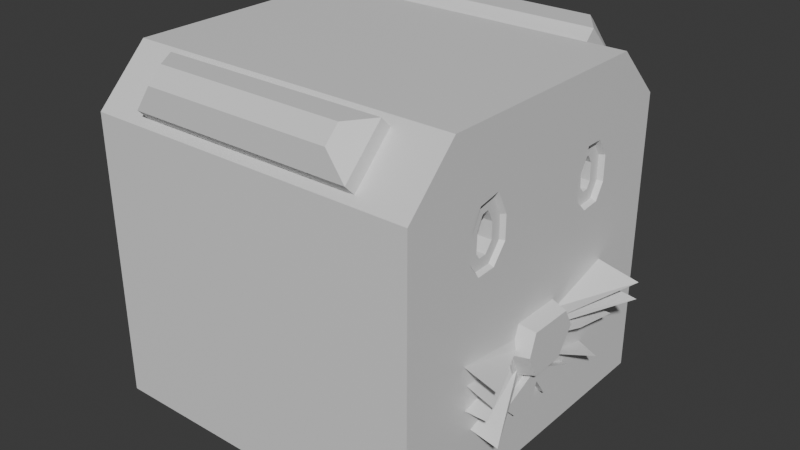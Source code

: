 # Source: Cat_NOT_FOR_MODELS_.blend  (saved by Blender 4.1.24; exported with 4.5.12 LTS)
import bpy
from mathutils import Matrix  # noqa: F401  (used for matrix-valued properties, if any)

bpy.ops.wm.read_factory_settings(use_empty=True)
scene = bpy.context.scene
scene.name = 'Scene'

# ---- collections
col_collection = bpy.data.collections.new('Collection'); scene.collection.children.link(col_collection)

# ---- materials (node trees are filled in below, after node groups)
mat_material = bpy.data.materials.new('Material')
mat_material.alpha_threshold = 0.0
mat_material.use_transparent_shadow = False
mat_material.roughness = 0.5
mat_material.line_color = (0.0, 0.0, 0.0, 1.0)

# ---- material node trees
mat_material.use_nodes = True; mat_material.node_tree.nodes.clear()
_N = mat_material.node_tree.nodes; _L = mat_material.node_tree.links
n0 = _N.new('ShaderNodeOutputMaterial'); n0.name = 'Material Output'; n0.location = (300, 300)
n1 = _N.new('ShaderNodeBsdfPrincipled'); n1.name = 'Principled BSDF'; n1.location = (10, 300)
n1.inputs[3].default_value = 1.45
_L.new(n1.outputs[0], n0.inputs[0])
n0.is_active_output = True

# ---- world
world_world = bpy.data.worlds.new('World'); scene.world = world_world
world_world.use_nodes = True; world_world.node_tree.nodes.clear()
_N = world_world.node_tree.nodes; _L = world_world.node_tree.links
n0 = _N.new('ShaderNodeOutputWorld'); n0.name = 'World Output'; n0.location = (300, 300)
n1 = _N.new('ShaderNodeBackground'); n1.name = 'Background'; n1.location = (10, 300)
n1.inputs[0].default_value = (0.05088, 0.05088, 0.05088, 1.0)
_L.new(n1.outputs[0], n0.inputs[0])
n0.is_active_output = True
world_world.color = (0.05088, 0.05088, 0.05088)
world_world.use_sun_shadow = False
world_world.sun_shadow_jitter_overblur = 0.0

# ---- meshes
me_cube = bpy.data.meshes.new('Cube')
me_cube.from_pydata([(1.0, 1.0, -1.0), (1.0, -1.0, -1.0), (-1.0, 1.0, -1.0), (-1.0, -1.0, -1.0), (0.7416, 0.9647, 0.7351), (0.7416, 0.7351, 0.9647), (-0.7633, 0.7351, 0.9647), (-0.7633, 0.9647, 0.7351), (0.6831, -0.7282, 0.9627), (0.6831, -0.9627, 0.7282), (-0.6647, -0.9627, 0.7282), (-0.6647, -0.7282, 0.9627), (-1.0, 1.0, 0.6998), (-1.0, 0.6998, 1.0), (1.0, 0.6998, 1.0), (1.0, 1.0, 0.6998), (0.7416, 1.04, 0.8106), (0.6038, 1.04, 1.005), (0.7416, 0.8106, 1.04), (0.6038, 1.005, 1.04), (-0.7633, 0.8106, 1.04), (-0.6255, 1.005, 1.04), (-0.6255, 1.04, 1.005), (-0.7633, 1.04, 0.8106), (1.0, -1.0, 0.6908), (1.0, -0.6908, 1.0), (-1.0, -0.6908, 1.0), (-1.0, -1.0, 0.6908), (0.6831, -0.7873, 1.022), (0.5775, -0.9367, 1.022), (0.5775, -1.022, 0.9367), (0.6831, -1.022, 0.7873), (-0.6647, -1.022, 0.7873), (-0.5591, -1.022, 0.9367), (-0.6647, -0.7873, 1.022), (-0.5591, -0.9367, 1.022), (0.9679, 0.4519, 0.508), (0.9679, 0.4665, 0.508), (0.9679, 0.4982, 0.4605), (0.9679, 0.4982, 0.3586), (0.9679, 0.4757, 0.3198), (0.9679, 0.4412, 0.3168), (0.9679, 0.4099, 0.3481), (0.9679, 0.4041, 0.4264), (0.976, -0.4007, 0.5339), (0.976, -0.4459, 0.531), (0.976, -0.3674, 0.4672), (0.976, -0.3674, 0.3733), (0.976, -0.4132, 0.3167), (0.976, -0.459, 0.3148), (0.976, -0.4833, 0.3465), (0.976, -0.4797, 0.4616), (0.976, -0.4033, 0.539), (1.0, 0.406, 0.5881), (1.0, 0.5094, 0.5881), (1.0, 0.5783, 0.4848), (1.0, 0.5783, 0.3371), (1.0, 0.5241, 0.2436), (1.0, 0.4109, 0.2338), (1.0, 0.3322, 0.3125), (1.0, 0.3224, 0.4454), (1.0, -0.3341, 0.5672), (1.0, -0.2928, 0.4848), (1.0, -0.2928, 0.347), (1.0, -0.3765, 0.2436), (1.0, -0.4946, 0.2387), (1.0, -0.5586, 0.3224), (1.0, -0.5537, 0.4798), (1.0, -0.4965, 0.5974), (1.0, -0.3617, 0.6226), (1.093, -0.1214, -0.2007), (1.093, 0.1485, -0.2007), (1.093, 0.2078, -0.3105), (1.093, 0.1028, -0.4616), (1.093, -0.09638, -0.4654), (1.093, -0.1645, -0.3298), (1.0, -0.1401, -0.1748), (1.0, 0.164, -0.1748), (1.0, 0.2382, -0.3122), (1.0, 0.1166, -0.4873), (1.0, -0.1122, -0.4917), (1.0, -0.1925, -0.3319), (1.0, 0.1993, -0.2402), (1.0, 0.6072, -0.1293), (1.0, 0.612, -0.2546), (1.0, 0.3294, -0.3946), (1.0, 0.1862, -0.387), (1.0, 0.5772, -0.4077), (1.0, 0.1461, -0.4447), (1.0, 0.4715, -0.5798), (1.01, 0.217, -0.3053), (1.237, 0.6249, -0.1944), (1.006, 0.2439, -0.3495), (1.24, 0.6178, -0.2918), (1.081, 0.3294, -0.3946), (1.015, 0.1862, -0.387), (1.119, 0.5772, -0.4077), (1.008, 0.1297, -0.4843), (1.121, 0.455, -0.6193), (1.0, -0.166, -0.2525), (1.0, -0.584, -0.1985), (1.0, -0.559, -0.3173), (1.0, -0.2624, -0.3897), (1.0, -0.174, -0.3686), (1.0, -0.5629, -0.4612), (1.0, -0.1318, -0.4528), (1.0, -0.5141, -0.5979), (1.018, -0.1727, -0.3046), (1.193, -0.5908, -0.2506), (1.011, -0.1947, -0.3858), (1.159, -0.5611, -0.3713), (1.059, -0.2624, -0.3897), (0.9649, -0.174, -0.3686), (1.127, -0.5629, -0.4612), (0.9967, -0.1119, -0.505), (1.148, -0.4943, -0.6502), (0.9679, 0.4117, 0.5782), (0.9679, 0.5041, 0.5782), (0.9679, 0.5683, 0.4818), (0.9679, 0.5683, 0.3398), (0.9679, 0.5181, 0.2531), (0.9679, 0.4147, 0.2441), (0.9679, 0.3418, 0.3169), (0.9679, 0.3325, 0.443), (0.7904, 0.4519, 0.508), (0.7904, 0.4665, 0.508), (0.7904, 0.4982, 0.4605), (0.7904, 0.4982, 0.3586), (0.7904, 0.4757, 0.3198), (0.7904, 0.4412, 0.3168), (0.7904, 0.4099, 0.3481), (0.7904, 0.4041, 0.4264), (0.976, -0.3481, 0.5602), (0.976, -0.3085, 0.4811), (0.976, -0.3085, 0.3525), (0.976, -0.3842, 0.259), (0.976, -0.4871, 0.2547), (0.976, -0.5427, 0.3275), (0.976, -0.5381, 0.476), (0.976, -0.4859, 0.5834), (0.976, -0.3705, 0.6049), (0.7047, -0.4007, 0.5339), (0.7047, -0.4459, 0.531), (0.7047, -0.3674, 0.4672), (0.7047, -0.3674, 0.3733), (0.7047, -0.4132, 0.3167), (0.7047, -0.459, 0.3148), (0.7047, -0.4833, 0.3465), (0.7047, -0.4797, 0.4616), (0.7047, -0.4033, 0.539), (1.0, -0.003851, -0.4896), (1.0, -0.2678, -0.6051), (1.0, -0.1899, -0.684), (1.0, -0.03723, -0.6833), (1.0, 0.004399, -0.5784), (1.0, 0.08058, -0.689), (1.0, 0.2382, -0.6842), (1.0, 0.3063, -0.6295), (1.036, -0.003851, -0.4896), (1.036, -0.2678, -0.6051), (1.036, -0.1899, -0.684), (1.036, -0.03723, -0.6833), (1.036, 0.004399, -0.5784), (1.036, 0.08058, -0.689), (1.036, 0.2382, -0.6842), (1.036, 0.3063, -0.6295)], [(82, 76), (88, 80)], [(14, 13, 26, 25), (2, 0, 1, 3), (3, 27, 26, 13, 12, 2), (1, 24, 27, 3), (6, 5, 18, 20), (2, 12, 15, 0), (10, 9, 31, 32), (0, 84, 87, 85), (6, 7, 12, 13), (5, 6, 13, 14), (4, 5, 14, 15), (7, 4, 15, 12), (4, 7, 23, 16), (5, 4, 16, 18), (7, 6, 20, 23), (23, 20, 21, 22), (20, 18, 19, 21), (18, 16, 17, 19), (16, 23, 22, 17), (21, 19, 17, 22), (8, 9, 24, 25), (11, 8, 25, 26), (10, 11, 26, 27), (9, 10, 27, 24), (8, 11, 34, 28), (29, 35, 33, 30), (11, 10, 32, 34), (31, 28, 29, 30), (28, 34, 35, 29), (34, 32, 33, 35), (32, 31, 30, 33), (9, 8, 28, 31), (24, 68, 69, 61, 60, 53, 54, 55, 15, 14, 25), (43, 42, 130, 131), (48, 47, 144, 145), (116, 117, 54, 53), (117, 118, 55, 54), (118, 119, 56, 55), (119, 120, 57, 56), (120, 121, 58, 57), (121, 122, 59, 58), (122, 123, 60, 59), (123, 116, 53, 60), (132, 133, 62, 61), (133, 134, 63, 62), (134, 135, 64, 63), (135, 136, 65, 64), (136, 137, 66, 65), (137, 138, 67, 66), (138, 139, 68, 67), (139, 140, 69, 68), (140, 132, 61, 69), (72, 71, 70, 75, 74, 73), (79, 150, 157, 89, 88), (70, 71, 77, 76), (71, 72, 78, 82, 77), (72, 73, 79, 88, 86, 78), (73, 74, 80, 150, 79), (74, 75, 81, 103, 105, 80), (75, 70, 76, 99, 81), (83, 15, 55, 56, 57, 58, 59, 60, 61, 62, 63, 64, 65, 66, 67, 68, 24, 1, 100, 99, 76, 77, 82), (78, 84, 0, 15, 83, 82), (85, 87, 84, 78), (86, 85, 78), (89, 0, 85, 86, 88), (82, 83, 91, 90), (78, 84, 93, 92), (86, 85, 94, 95), (87, 85, 94, 96), (89, 88, 97, 98), (100, 99, 107, 108), (99, 100, 101, 81), (81, 101, 100, 104, 102), (102, 104, 100, 1, 106), (102, 103, 81), (106, 105, 103, 102), (101, 81, 109, 110), (102, 103, 112, 111), (104, 102, 111, 113), (105, 106, 115, 114), (36, 37, 117, 116), (37, 38, 118, 117), (38, 39, 119, 118), (39, 40, 120, 119), (40, 41, 121, 120), (41, 42, 122, 121), (42, 43, 123, 122), (43, 36, 116, 123), (125, 124, 131, 130, 129, 128, 127, 126), (41, 40, 128, 129), (39, 38, 126, 127), (37, 36, 124, 125), (36, 43, 131, 124), (42, 41, 129, 130), (40, 39, 127, 128), (38, 37, 125, 126), (44, 46, 133, 132), (46, 47, 134, 133), (47, 48, 135, 134), (48, 49, 136, 135), (49, 50, 137, 136), (50, 51, 138, 137), (51, 45, 139, 138), (45, 52, 140, 139), (52, 44, 132, 140), (141, 149, 142, 148, 147, 146, 145, 144, 143), (45, 51, 148, 142), (49, 48, 145, 146), (46, 44, 141, 143), (52, 45, 142, 149), (50, 49, 146, 147), (47, 46, 143, 144), (44, 52, 149, 141), (51, 50, 147, 148), (159, 160, 161, 162, 163, 164, 165, 158), (89, 157, 156, 155, 154, 153, 152, 151, 106, 1, 0), (106, 151, 150, 80, 105), (155, 156, 164, 163), (153, 154, 162, 161), (151, 152, 160, 159), (156, 157, 165, 164), (154, 155, 163, 162), (152, 153, 161, 160), (150, 151, 159, 158), (157, 150, 158, 165)])
_uv = me_cube.uv_layers.new(name='UVMap')
_uv.uv.foreach_set('vector', [0.625, 0.5375, 0.875, 0.5375, 0.875, 0.7114, 0.625, 0.7114, 0.125, 0.5, 0.375, 0.5, 0.375, 0.75, 0.125, 0.75, 0.375, 0.0, 0.5864, 0.0, 0.625, 0.03864, 0.625, 0.2125, 0.5875, 0.25, 0.375, 0.25, 0.375, 0.75, 0.5864, 0.75, 0.5864, 1.0, 0.375, 1.0, 0.6206, 0.2562, 0.6206, 0.4938, 0.6206, 0.4938, 0.6206, 0.2562, 0.375, 0.25, 0.5875, 0.25, 0.5875, 0.5, 0.375, 0.5, 0.591, 0.9934, 0.591, 0.7566, 0.591, 0.7566, 0.591, 0.9934, 0.375, 0.5, 0.4682, 0.5485, 0.449, 0.5528, 0.4507, 0.5838, 0.6206, 0.2562, 0.5919, 0.2562, 0.5875, 0.25, 0.625, 0.25, 0.6206, 0.4938, 0.6206, 0.2562, 0.625, 0.25, 0.625, 0.5, 0.5919, 0.4938, 0.6206, 0.4938, 0.625, 0.5, 0.5875, 0.5, 0.5919, 0.2562, 0.5919, 0.4938, 0.5875, 0.5, 0.5875, 0.25, 0.5919, 0.4938, 0.5919, 0.2562, 0.5919, 0.2562, 0.5919, 0.4938, 0.6206, 0.4938, 0.5919, 0.4938, 0.5919, 0.4938, 0.6206, 0.4938, 0.5919, 0.2562, 0.6206, 0.2562, 0.6206, 0.2562, 0.5919, 0.2562, 0.5919, 0.2562, 0.6206, 0.2562, 0.6084, 0.278, 0.6041, 0.278, 0.6206, 0.2562, 0.6206, 0.4938, 0.6084, 0.472, 0.6084, 0.278, 0.6206, 0.4938, 0.5919, 0.4938, 0.6041, 0.472, 0.6084, 0.472, 0.5919, 0.4938, 0.5919, 0.2562, 0.6041, 0.278, 0.6041, 0.472, 0.6084, 0.278, 0.6084, 0.472, 0.6041, 0.472, 0.6041, 0.278, 0.6203, 0.7566, 0.591, 0.7566, 0.5864, 0.75, 0.625, 0.75, 0.6203, 0.9934, 0.6203, 0.7566, 0.625, 0.75, 0.625, 1.0, 0.591, 0.9934, 0.6203, 0.9934, 0.625, 1.0, 0.5864, 1.0, 0.591, 0.7566, 0.591, 0.9934, 0.5864, 1.0, 0.5864, 0.75, 0.6203, 0.7566, 0.6203, 0.9934, 0.6203, 0.9934, 0.6203, 0.7566, 0.611, 0.7752, 0.611, 0.9748, 0.6004, 0.9748, 0.6004, 0.7752, 0.6203, 0.9934, 0.591, 0.9934, 0.591, 0.9934, 0.6203, 0.9934, 0.591, 0.7566, 0.6203, 0.7566, 0.611, 0.7752, 0.6004, 0.7752, 0.6203, 0.7566, 0.6203, 0.9934, 0.611, 0.9748, 0.611, 0.7752, 0.6203, 0.9934, 0.591, 0.9934, 0.6004, 0.9748, 0.611, 0.9748, 0.591, 0.9934, 0.591, 0.7566, 0.6004, 0.7752, 0.6004, 0.9748, 0.591, 0.7566, 0.6203, 0.7566, 0.6203, 0.7566, 0.591, 0.7566, 0.5864, 0.75, 0.5747, 0.6871, 0.5778, 0.6702, 0.5709, 0.6668, 0.5557, 0.5847, 0.5735, 0.5742, 0.5735, 0.5613, 0.5606, 0.5527, 0.5875, 0.5, 0.625, 0.5375, 0.625, 0.7114, 0.5533, 0.5745, 0.5435, 0.5738, 0.5435, 0.5738, 0.5533, 0.5745, 0.5396, 0.6767, 0.5467, 0.6709, 0.5467, 0.6709, 0.5396, 0.6767, 0.5723, 0.5735, 0.5723, 0.562, 0.5735, 0.5613, 0.5735, 0.5742, 0.5723, 0.562, 0.5602, 0.554, 0.5606, 0.5527, 0.5735, 0.5613, 0.5602, 0.554, 0.5425, 0.554, 0.5421, 0.5527, 0.5606, 0.5527, 0.5425, 0.554, 0.5316, 0.5602, 0.5305, 0.5595, 0.5421, 0.5527, 0.5316, 0.5602, 0.5305, 0.5732, 0.5292, 0.5736, 0.5305, 0.5595, 0.5305, 0.5732, 0.5396, 0.5823, 0.5391, 0.5835, 0.5292, 0.5736, 0.5396, 0.5823, 0.5554, 0.5834, 0.5557, 0.5847, 0.5391, 0.5835, 0.5554, 0.5834, 0.5723, 0.5735, 0.5735, 0.5742, 0.5557, 0.5847, 0.57, 0.6685, 0.5601, 0.6636, 0.5606, 0.6616, 0.5709, 0.6668, 0.5601, 0.6636, 0.5441, 0.6636, 0.5434, 0.6616, 0.5606, 0.6616, 0.5441, 0.6636, 0.5324, 0.673, 0.5305, 0.6721, 0.5434, 0.6616, 0.5324, 0.673, 0.5318, 0.6859, 0.5298, 0.6868, 0.5305, 0.6721, 0.5318, 0.6859, 0.5409, 0.6928, 0.5403, 0.6948, 0.5298, 0.6868, 0.5409, 0.6928, 0.5595, 0.6923, 0.56, 0.6942, 0.5403, 0.6948, 0.5595, 0.6923, 0.5729, 0.6857, 0.5747, 0.6871, 0.56, 0.6942, 0.5729, 0.6857, 0.5756, 0.6713, 0.5778, 0.6702, 0.5747, 0.6871, 0.5756, 0.6713, 0.57, 0.6685, 0.5709, 0.6668, 0.5778, 0.6702, 0.4612, 0.599, 0.4749, 0.6064, 0.4749, 0.6402, 0.4588, 0.6456, 0.4418, 0.637, 0.4423, 0.6121, 0.4391, 0.6104, 0.4388, 0.6255, 0.4213, 0.5867, 0.4275, 0.5661, 0.4444, 0.6067, 0.4749, 0.6402, 0.4749, 0.6064, 0.4782, 0.6045, 0.4782, 0.6425, 0.4749, 0.6064, 0.4612, 0.599, 0.461, 0.5952, 0.47, 0.6001, 0.4782, 0.6045, 0.4612, 0.599, 0.4423, 0.6121, 0.4391, 0.6104, 0.4444, 0.6067, 0.4516, 0.6017, 0.461, 0.5952, 0.4423, 0.6121, 0.4418, 0.637, 0.4385, 0.639, 0.4388, 0.6255, 0.4391, 0.6104, 0.4418, 0.637, 0.4588, 0.6456, 0.4585, 0.6491, 0.4539, 0.6468, 0.4434, 0.6415, 0.4385, 0.639, 0.4588, 0.6456, 0.4749, 0.6402, 0.4782, 0.6425, 0.4684, 0.6458, 0.4585, 0.6491, 0.4838, 0.5491, 0.5875, 0.5, 0.5606, 0.5527, 0.5421, 0.5527, 0.5305, 0.5595, 0.5292, 0.5736, 0.5391, 0.5835, 0.5557, 0.5847, 0.5709, 0.6668, 0.5606, 0.6616, 0.5434, 0.6616, 0.5305, 0.6721, 0.5298, 0.6868, 0.5403, 0.6948, 0.56, 0.6942, 0.5747, 0.6871, 0.5864, 0.75, 0.375, 0.75, 0.4752, 0.698, 0.4684, 0.6458, 0.4782, 0.6425, 0.4782, 0.6045, 0.47, 0.6001, 0.461, 0.5952, 0.4682, 0.5485, 0.375, 0.5, 0.5875, 0.5, 0.4838, 0.5491, 0.47, 0.6001, 0.4507, 0.5838, 0.449, 0.5528, 0.4682, 0.5485, 0.461, 0.5952, 0.4516, 0.6017, 0.4507, 0.5838, 0.461, 0.5952, 0.4275, 0.5661, 0.375, 0.5, 0.4507, 0.5838, 0.4516, 0.6017, 0.4444, 0.6067, 0.47, 0.6001, 0.4838, 0.5491, 0.4838, 0.5491, 0.47, 0.6001, 0.461, 0.5952, 0.4682, 0.5485, 0.4682, 0.5485, 0.461, 0.5952, 0.4516, 0.6017, 0.4507, 0.5838, 0.4507, 0.5838, 0.4516, 0.6017, 0.449, 0.5528, 0.4507, 0.5838, 0.4507, 0.5838, 0.449, 0.5528, 0.4275, 0.5661, 0.4444, 0.6067, 0.4444, 0.6067, 0.4275, 0.5661, 0.4752, 0.698, 0.4684, 0.6458, 0.4684, 0.6458, 0.4752, 0.698, 0.4684, 0.6458, 0.4752, 0.698, 0.4603, 0.6949, 0.4585, 0.6491, 0.4585, 0.6491, 0.4603, 0.6949, 0.4752, 0.698, 0.4424, 0.6954, 0.4513, 0.6578, 0.4513, 0.6578, 0.4424, 0.6954, 0.4752, 0.698, 0.375, 0.75, 0.4253, 0.6893, 0.4513, 0.6578, 0.4539, 0.6468, 0.4585, 0.6491, 0.4253, 0.6893, 0.4434, 0.6415, 0.4539, 0.6468, 0.4513, 0.6578, 0.4603, 0.6949, 0.4585, 0.6491, 0.4585, 0.6491, 0.4603, 0.6949, 0.4513, 0.6578, 0.4539, 0.6468, 0.4539, 0.6468, 0.4513, 0.6578, 0.4424, 0.6954, 0.4513, 0.6578, 0.4513, 0.6578, 0.4424, 0.6954, 0.4434, 0.6415, 0.4253, 0.6893, 0.4253, 0.6893, 0.4434, 0.6415, 0.5635, 0.5685, 0.5635, 0.5667, 0.5723, 0.562, 0.5723, 0.5735, 0.5635, 0.5667, 0.5576, 0.5627, 0.5602, 0.554, 0.5723, 0.562, 0.5576, 0.5627, 0.5448, 0.5627, 0.5425, 0.554, 0.5602, 0.554, 0.5448, 0.5627, 0.54, 0.5655, 0.5316, 0.5602, 0.5425, 0.554, 0.54, 0.5655, 0.5396, 0.5699, 0.5305, 0.5732, 0.5316, 0.5602, 0.5396, 0.5699, 0.5435, 0.5738, 0.5396, 0.5823, 0.5305, 0.5732, 0.5435, 0.5738, 0.5533, 0.5745, 0.5554, 0.5834, 0.5396, 0.5823, 0.5533, 0.5745, 0.5635, 0.5685, 0.5723, 0.5735, 0.5554, 0.5834, 0.5635, 0.5667, 0.5635, 0.5685, 0.5533, 0.5745, 0.5435, 0.5738, 0.5396, 0.5699, 0.54, 0.5655, 0.5448, 0.5627, 0.5576, 0.5627, 0.5396, 0.5699, 0.54, 0.5655, 0.54, 0.5655, 0.5396, 0.5699, 0.5448, 0.5627, 0.5576, 0.5627, 0.5576, 0.5627, 0.5448, 0.5627, 0.5635, 0.5667, 0.5635, 0.5685, 0.5635, 0.5685, 0.5635, 0.5667, 0.5635, 0.5685, 0.5533, 0.5745, 0.5533, 0.5745, 0.5635, 0.5685, 0.5435, 0.5738, 0.5396, 0.5699, 0.5396, 0.5699, 0.5435, 0.5738, 0.54, 0.5655, 0.5448, 0.5627, 0.5448, 0.5627, 0.54, 0.5655, 0.5576, 0.5627, 0.5635, 0.5667, 0.5635, 0.5667, 0.5576, 0.5627, 0.5667, 0.6751, 0.5584, 0.6709, 0.5601, 0.6636, 0.57, 0.6685, 0.5584, 0.6709, 0.5467, 0.6709, 0.5441, 0.6636, 0.5601, 0.6636, 0.5467, 0.6709, 0.5396, 0.6767, 0.5324, 0.673, 0.5441, 0.6636, 0.5396, 0.6767, 0.5393, 0.6824, 0.5318, 0.6859, 0.5324, 0.673, 0.5393, 0.6824, 0.5433, 0.6854, 0.5409, 0.6928, 0.5318, 0.6859, 0.5433, 0.6854, 0.5577, 0.685, 0.5595, 0.6923, 0.5409, 0.6928, 0.5577, 0.685, 0.5664, 0.6807, 0.5729, 0.6857, 0.5595, 0.6923, 0.5664, 0.6807, 0.5674, 0.6754, 0.5756, 0.6713, 0.5729, 0.6857, 0.5674, 0.6754, 0.5667, 0.6751, 0.57, 0.6685, 0.5756, 0.6713, 0.5667, 0.6751, 0.5674, 0.6754, 0.5664, 0.6807, 0.5577, 0.685, 0.5433, 0.6854, 0.5393, 0.6824, 0.5396, 0.6767, 0.5467, 0.6709, 0.5584, 0.6709, 0.5664, 0.6807, 0.5577, 0.685, 0.5577, 0.685, 0.5664, 0.6807, 0.5393, 0.6824, 0.5396, 0.6767, 0.5396, 0.6767, 0.5393, 0.6824, 0.5584, 0.6709, 0.5667, 0.6751, 0.5667, 0.6751, 0.5584, 0.6709, 0.5674, 0.6754, 0.5664, 0.6807, 0.5664, 0.6807, 0.5674, 0.6754, 0.5433, 0.6854, 0.5393, 0.6824, 0.5393, 0.6824, 0.5433, 0.6854, 0.5467, 0.6709, 0.5584, 0.6709, 0.5584, 0.6709, 0.5467, 0.6709, 0.5667, 0.6751, 0.5674, 0.6754, 0.5674, 0.6754, 0.5667, 0.6751, 0.5577, 0.685, 0.5433, 0.6854, 0.5433, 0.6854, 0.5577, 0.685, 0.4244, 0.6585, 0.4145, 0.6487, 0.4146, 0.6297, 0.4277, 0.6245, 0.4139, 0.6149, 0.4145, 0.5952, 0.4213, 0.5867, 0.4388, 0.6255, 0.4275, 0.5661, 0.4213, 0.5867, 0.4145, 0.5952, 0.4139, 0.6149, 0.4277, 0.6245, 0.4146, 0.6297, 0.4145, 0.6487, 0.4244, 0.6585, 0.4253, 0.6893, 0.375, 0.75, 0.375, 0.5, 0.4253, 0.6893, 0.4244, 0.6585, 0.4388, 0.6255, 0.4385, 0.639, 0.4434, 0.6415, 0.4139, 0.6149, 0.4145, 0.5952, 0.4145, 0.5952, 0.4139, 0.6149, 0.4146, 0.6297, 0.4277, 0.6245, 0.4277, 0.6245, 0.4146, 0.6297, 0.4244, 0.6585, 0.4145, 0.6487, 0.4145, 0.6487, 0.4244, 0.6585, 0.4145, 0.5952, 0.4213, 0.5867, 0.4213, 0.5867, 0.4145, 0.5952, 0.4277, 0.6245, 0.4139, 0.6149, 0.4139, 0.6149, 0.4277, 0.6245, 0.4145, 0.6487, 0.4146, 0.6297, 0.4146, 0.6297, 0.4145, 0.6487, 0.4388, 0.6255, 0.4244, 0.6585, 0.4244, 0.6585, 0.4388, 0.6255, 0.4213, 0.5867, 0.4388, 0.6255, 0.4388, 0.6255, 0.4213, 0.5867])
me_cube.materials.append(mat_material)
me_cube.use_mirror_vertex_groups = False
me_cube.update()

# ---- objects
ob_cube = bpy.data.objects.new('Cube', me_cube)

# ---- transforms, parenting, visibility, modifiers, constraints
ob_cube.location = (0.0, 0.0, 0.0)
ob_cube.lock_rotations_4d = False
ob_cube.empty_display_type = 'ARROWS'
ob_cube.lineart.crease_threshold = 0.0

# ---- collection membership
col_collection.objects.link(ob_cube)

# ---- scene / render settings (as saved in the file)
scene.frame_start = 1; scene.frame_end = 250; scene.frame_set(1)
scene.render.engine = 'BLENDER_EEVEE_NEXT'
scene.cycles.sampling_pattern = 'TABULATED_SOBOL'
scene.eevee.ray_tracing_options.trace_max_roughness = 0.0
bpy.context.view_layer.update()

# ---- added for rendering (the .blend has no active camera and no usable light): camera, sun
cam_auto = bpy.data.cameras.new('AutoCamera')
cam_auto.lens = 50.0
cam_auto.sensor_width = 36.0
cam_auto.clip_end = 1000.0
ob_auto_camera = bpy.data.objects.new('AutoCamera', cam_auto)
scene.collection.objects.link(ob_auto_camera)
ob_auto_camera.location = (3.51134, -4.06015, 2.733)
ob_auto_camera.rotation_euler = (1.09748, -7.21219e-08, 0.694738)
scene.camera = ob_auto_camera
light_auto_sun = bpy.data.lights.new('AutoSun', 'SUN')
light_auto_sun.energy = 3.0
light_auto_sun.angle = 0.0523599
ob_auto_sun = bpy.data.objects.new('AutoSun', light_auto_sun)
scene.collection.objects.link(ob_auto_sun)
ob_auto_sun.rotation_euler = (0.872665, 0.174533, 0.523599)
bpy.context.view_layer.update()
